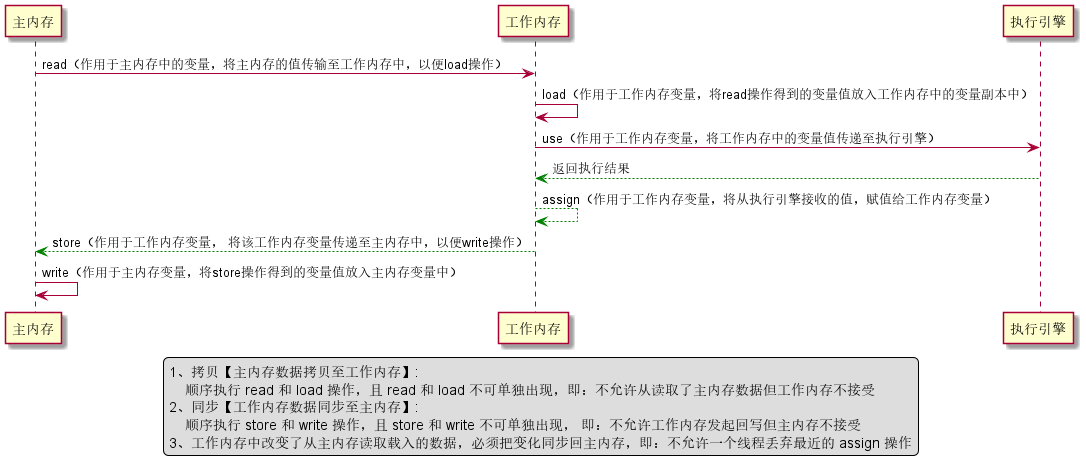

The diagram above was rendered by PlantUML. Its source (embedded in the PNG):
@startuml

主内存 -> 工作内存 : read（作用于主内存中的变量，将主内存的值传输至工作内存中，以便load操作）

工作内存 -> 工作内存: load（作用于工作内存变量，将read操作得到的变量值放入工作内存中的变量副本中）

工作内存 -> 执行引擎: use（作用于工作内存变量，将工作内存中的变量值传递至执行引擎）

执行引擎 --[#green]> 工作内存: 返回执行结果

工作内存 --[#green]> 工作内存: assign（作用于工作内存变量，将从执行引擎接收的值，赋值给工作内存变量）

工作内存 --[#green]> 主内存: store（作用于工作内存变量， 将该工作内存变量传递至主内存中，以便write操作）

主内存 -> 主内存: write（作用于主内存变量，将store操作得到的变量值放入主内存变量中）

legend center
1、拷贝【主内存数据拷贝至工作内存】:
    顺序执行 read 和 load 操作，且 read 和 load 不可单独出现，即：不允许从读取了主内存数据但工作内存不接受
2、同步【工作内存数据同步至主内存】:
    顺序执行 store 和 write 操作，且 store 和 write 不可单独出现， 即：不允许工作内存发起回写但主内存不接受
3、工作内存中改变了从主内存读取载入的数据，必须把变化同步回主内存，即：不允许一个线程丢弃最近的 assign 操作
end legend

@enduml